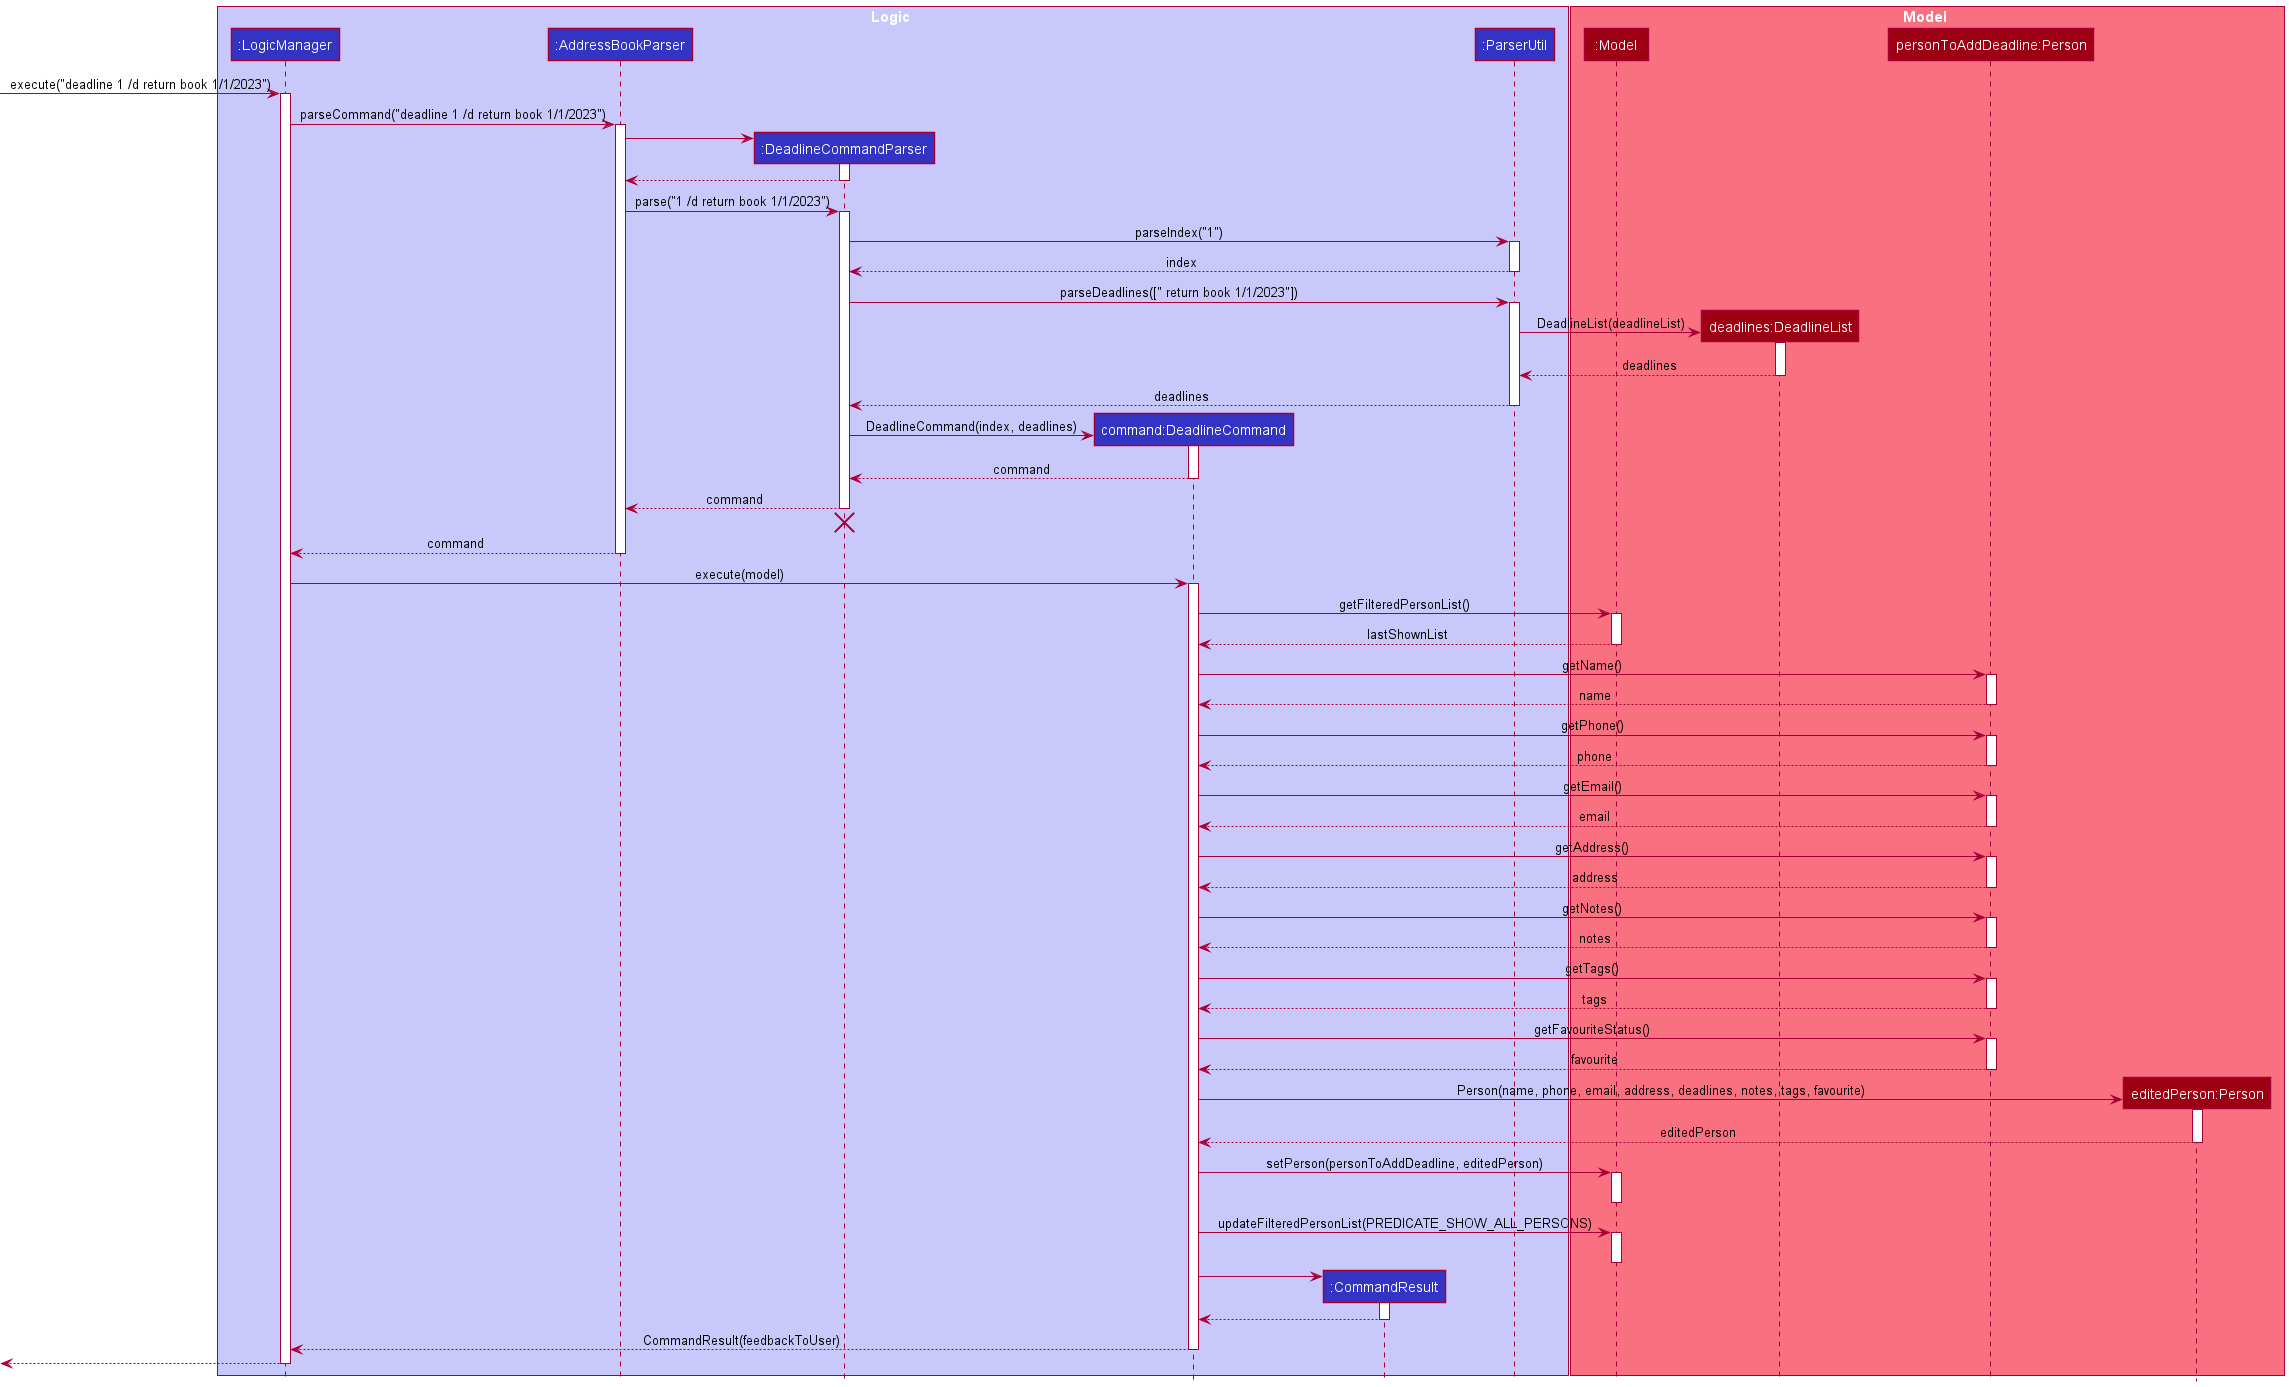

The diagram above was rendered by PlantUML. Its source (embedded in the PNG):
@startuml
!include style.puml

box Logic LOGIC_COLOR_T1
participant ":LogicManager" as LogicManager LOGIC_COLOR
participant ":AddressBookParser" as AddressBookParser LOGIC_COLOR
participant ":DeadlineCommandParser" as DeadlineCommandParser LOGIC_COLOR
participant "command:DeadlineCommand" as DeadlineCommand LOGIC_COLOR
participant ":CommandResult" as CommandResult LOGIC_COLOR
participant ":ParserUtil" as ParserUtil LOGIC_COLOR
end box

box Model MODEL_COLOR_T1
participant ":Model" as Model MODEL_COLOR
participant "deadlines:DeadlineList" as DeadlineList MODEL_COLOR
participant "personToAddDeadline:Person" as Person1 MODEL_COLOR
participant "editedPerson:Person" as Person2 MODEL_COLOR
end box

[-> LogicManager : execute("deadline 1 /d return book 1/1/2023")
activate LogicManager

LogicManager -> AddressBookParser : parseCommand("deadline 1 /d return book 1/1/2023")
activate AddressBookParser

create DeadlineCommandParser
AddressBookParser -> DeadlineCommandParser
activate DeadlineCommandParser

DeadlineCommandParser --> AddressBookParser
deactivate DeadlineCommandParser

AddressBookParser -> DeadlineCommandParser : parse("1 /d return book 1/1/2023")
activate DeadlineCommandParser

DeadlineCommandParser -> ParserUtil : parseIndex("1")
activate ParserUtil

ParserUtil --> DeadlineCommandParser : index
deactivate ParserUtil

DeadlineCommandParser -> ParserUtil : parseDeadlines([" return book 1/1/2023"])
activate ParserUtil

create DeadlineList
ParserUtil -> DeadlineList : DeadlineList(deadlineList)
activate DeadlineList

DeadlineList --> ParserUtil : deadlines
deactivate DeadlineList

ParserUtil --> DeadlineCommandParser : deadlines
deactivate ParserUtil

create DeadlineCommand
DeadlineCommandParser -> DeadlineCommand : DeadlineCommand(index, deadlines)
activate DeadlineCommand

DeadlineCommand --> DeadlineCommandParser : command
deactivate DeadlineCommand

DeadlineCommandParser --> AddressBookParser : command
deactivate DeadlineCommandParser

DeadlineCommandParser -[hidden]-> AddressBookParser
destroy DeadlineCommandParser

AddressBookParser --> LogicManager : command
deactivate AddressBookParser

LogicManager -> DeadlineCommand : execute(model)
activate DeadlineCommand

DeadlineCommand -> Model : getFilteredPersonList()
activate Model

Model --> DeadlineCommand : lastShownList
deactivate Model

DeadlineCommand -> Person1 : getName()
activate Person1

Person1 --> DeadlineCommand : name
deactivate Person1

DeadlineCommand -> Person1 : getPhone()
activate Person1

Person1 --> DeadlineCommand : phone
deactivate Person1

DeadlineCommand -> Person1 : getEmail()
activate Person1

Person1 --> DeadlineCommand : email
deactivate Person1

DeadlineCommand -> Person1 : getAddress()
activate Person1

Person1 --> DeadlineCommand : address
deactivate Person1

DeadlineCommand -> Person1 : getNotes()
activate Person1

Person1 --> DeadlineCommand : notes
deactivate Person1

DeadlineCommand -> Person1 : getTags()
activate Person1

Person1 --> DeadlineCommand : tags
deactivate Person1

DeadlineCommand -> Person1 : getFavouriteStatus()
activate Person1

Person1 --> DeadlineCommand : favourite
deactivate Person1

create Person2
DeadlineCommand -> Person2 : Person(name, phone, email, address, deadlines, notes, tags, favourite)
activate Person2

Person2 --> DeadlineCommand : editedPerson
deactivate Person2

DeadlineCommand -> Model : setPerson(personToAddDeadline, editedPerson)
activate Model

deactivate Model

DeadlineCommand -> Model : updateFilteredPersonList(PREDICATE_SHOW_ALL_PERSONS)
activate Model

deactivate Model

create CommandResult
DeadlineCommand -> CommandResult
activate CommandResult

CommandResult --> DeadlineCommand
deactivate CommandResult

DeadlineCommand --> LogicManager : CommandResult(feedbackToUser)
deactivate DeadlineCommand

[<--LogicManager
deactivate LogicManager
@enduml